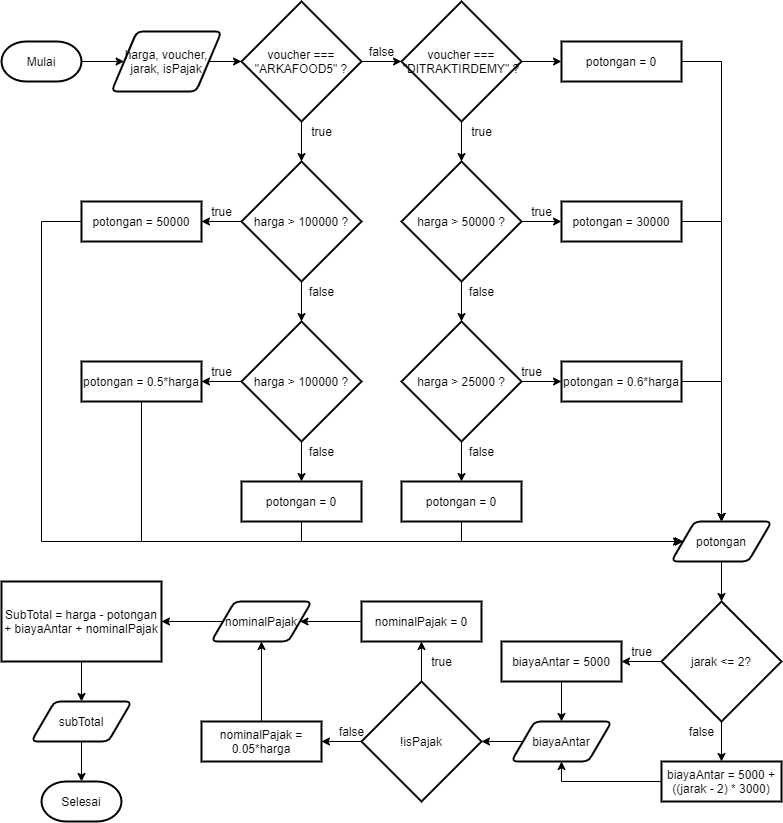

The diagram above was exported from draw.io. Its source (the exported page's mxGraphModel, read from the mxfile embedded in the PNG):
<mxGraphModel dx="1065" dy="534" grid="1" gridSize="10" guides="1" tooltips="1" connect="1" arrows="1" fold="1" page="1" pageScale="1" pageWidth="850" pageHeight="1100" math="0" shadow="0">
  <root>
    <mxCell id="0" />
    <mxCell id="1" parent="0" />
    <mxCell id="2" value="" style="edgeStyle=orthogonalEdgeStyle;rounded=0;orthogonalLoop=1;jettySize=auto;html=1;" edge="1" source="3" target="5" parent="1">
      <mxGeometry relative="1" as="geometry" />
    </mxCell>
    <mxCell id="3" value="Mulai" style="strokeWidth=2;html=1;shape=mxgraph.flowchart.terminator;whiteSpace=wrap;" vertex="1" parent="1">
      <mxGeometry x="40" y="120" width="80" height="40" as="geometry" />
    </mxCell>
    <mxCell id="4" style="edgeStyle=orthogonalEdgeStyle;rounded=0;orthogonalLoop=1;jettySize=auto;html=1;entryX=0;entryY=0.5;entryDx=0;entryDy=0;entryPerimeter=0;" edge="1" source="5" target="8" parent="1">
      <mxGeometry relative="1" as="geometry" />
    </mxCell>
    <mxCell id="5" value="harga, voucher, jarak, isPajak" style="shape=parallelogram;html=1;strokeWidth=2;perimeter=parallelogramPerimeter;whiteSpace=wrap;rounded=1;arcSize=12;size=0.23;" vertex="1" parent="1">
      <mxGeometry x="150" y="110" width="110" height="60" as="geometry" />
    </mxCell>
    <mxCell id="6" value="" style="edgeStyle=orthogonalEdgeStyle;rounded=0;orthogonalLoop=1;jettySize=auto;html=1;" edge="1" source="8" target="11" parent="1">
      <mxGeometry relative="1" as="geometry" />
    </mxCell>
    <mxCell id="7" value="" style="edgeStyle=orthogonalEdgeStyle;rounded=0;orthogonalLoop=1;jettySize=auto;html=1;" edge="1" source="8" target="17" parent="1">
      <mxGeometry relative="1" as="geometry" />
    </mxCell>
    <mxCell id="8" value="voucher === &quot;ARKAFOOD5&quot; ?" style="strokeWidth=2;html=1;shape=mxgraph.flowchart.decision;whiteSpace=wrap;" vertex="1" parent="1">
      <mxGeometry x="280" y="80" width="120" height="120" as="geometry" />
    </mxCell>
    <mxCell id="9" value="" style="edgeStyle=orthogonalEdgeStyle;rounded=0;orthogonalLoop=1;jettySize=auto;html=1;" edge="1" source="11" target="14" parent="1">
      <mxGeometry relative="1" as="geometry" />
    </mxCell>
    <mxCell id="10" value="" style="edgeStyle=orthogonalEdgeStyle;rounded=0;orthogonalLoop=1;jettySize=auto;html=1;" edge="1" source="11" target="21" parent="1">
      <mxGeometry relative="1" as="geometry" />
    </mxCell>
    <mxCell id="11" value="harga &amp;gt; 100000 ?" style="strokeWidth=2;html=1;shape=mxgraph.flowchart.decision;whiteSpace=wrap;" vertex="1" parent="1">
      <mxGeometry x="280" y="240" width="120" height="120" as="geometry" />
    </mxCell>
    <mxCell id="12" value="" style="edgeStyle=orthogonalEdgeStyle;rounded=0;orthogonalLoop=1;jettySize=auto;html=1;" edge="1" source="14" target="23" parent="1">
      <mxGeometry relative="1" as="geometry" />
    </mxCell>
    <mxCell id="13" value="" style="edgeStyle=orthogonalEdgeStyle;rounded=0;orthogonalLoop=1;jettySize=auto;html=1;" edge="1" source="14" target="25" parent="1">
      <mxGeometry relative="1" as="geometry" />
    </mxCell>
    <mxCell id="14" value="harga &amp;gt; 100000 ?" style="strokeWidth=2;html=1;shape=mxgraph.flowchart.decision;whiteSpace=wrap;" vertex="1" parent="1">
      <mxGeometry x="280" y="400" width="120" height="120" as="geometry" />
    </mxCell>
    <mxCell id="15" value="" style="edgeStyle=orthogonalEdgeStyle;rounded=0;orthogonalLoop=1;jettySize=auto;html=1;" edge="1" source="17" target="32" parent="1">
      <mxGeometry relative="1" as="geometry" />
    </mxCell>
    <mxCell id="16" value="" style="edgeStyle=orthogonalEdgeStyle;rounded=0;orthogonalLoop=1;jettySize=auto;html=1;" edge="1" source="17" target="47" parent="1">
      <mxGeometry relative="1" as="geometry" />
    </mxCell>
    <mxCell id="17" value="voucher === &quot;DITRAKTIRDEMY&quot; ?" style="strokeWidth=2;html=1;shape=mxgraph.flowchart.decision;whiteSpace=wrap;" vertex="1" parent="1">
      <mxGeometry x="440" y="80" width="120" height="120" as="geometry" />
    </mxCell>
    <mxCell id="18" value="true" style="text;html=1;align=center;verticalAlign=middle;resizable=0;points=[];autosize=1;strokeColor=none;fillColor=none;" vertex="1" parent="1">
      <mxGeometry x="340" y="200" width="40" height="20" as="geometry" />
    </mxCell>
    <mxCell id="19" value="false" style="text;html=1;align=center;verticalAlign=middle;resizable=0;points=[];autosize=1;strokeColor=none;fillColor=none;" vertex="1" parent="1">
      <mxGeometry x="400" y="120" width="40" height="20" as="geometry" />
    </mxCell>
    <mxCell id="20" style="edgeStyle=orthogonalEdgeStyle;rounded=0;orthogonalLoop=1;jettySize=auto;html=1;entryX=0;entryY=0.5;entryDx=0;entryDy=0;" edge="1" source="21" target="50" parent="1">
      <mxGeometry relative="1" as="geometry">
        <Array as="points">
          <mxPoint x="80" y="300" />
          <mxPoint x="80" y="620" />
        </Array>
      </mxGeometry>
    </mxCell>
    <mxCell id="21" value="potongan = 50000" style="whiteSpace=wrap;html=1;strokeWidth=2;" vertex="1" parent="1">
      <mxGeometry x="120" y="280" width="120" height="40" as="geometry" />
    </mxCell>
    <mxCell id="22" style="edgeStyle=orthogonalEdgeStyle;rounded=0;orthogonalLoop=1;jettySize=auto;html=1;entryX=0;entryY=0.5;entryDx=0;entryDy=0;" edge="1" source="23" target="50" parent="1">
      <mxGeometry relative="1" as="geometry">
        <Array as="points">
          <mxPoint x="180" y="620" />
        </Array>
      </mxGeometry>
    </mxCell>
    <mxCell id="23" value="potongan = 0.5*harga" style="whiteSpace=wrap;html=1;strokeWidth=2;" vertex="1" parent="1">
      <mxGeometry x="120" y="440" width="120" height="40" as="geometry" />
    </mxCell>
    <mxCell id="24" style="edgeStyle=orthogonalEdgeStyle;rounded=0;orthogonalLoop=1;jettySize=auto;html=1;" edge="1" source="25" parent="1">
      <mxGeometry relative="1" as="geometry">
        <mxPoint x="720" y="620" as="targetPoint" />
        <Array as="points">
          <mxPoint x="340" y="620" />
        </Array>
      </mxGeometry>
    </mxCell>
    <mxCell id="25" value="potongan = 0" style="whiteSpace=wrap;html=1;strokeWidth=2;" vertex="1" parent="1">
      <mxGeometry x="280" y="560" width="120" height="40" as="geometry" />
    </mxCell>
    <mxCell id="26" value="true" style="text;html=1;align=center;verticalAlign=middle;resizable=0;points=[];autosize=1;strokeColor=none;fillColor=none;" vertex="1" parent="1">
      <mxGeometry x="240" y="280" width="40" height="20" as="geometry" />
    </mxCell>
    <mxCell id="27" value="true" style="text;html=1;align=center;verticalAlign=middle;resizable=0;points=[];autosize=1;strokeColor=none;fillColor=none;" vertex="1" parent="1">
      <mxGeometry x="240" y="440" width="40" height="20" as="geometry" />
    </mxCell>
    <mxCell id="28" value="false" style="text;html=1;align=center;verticalAlign=middle;resizable=0;points=[];autosize=1;strokeColor=none;fillColor=none;" vertex="1" parent="1">
      <mxGeometry x="340" y="360" width="40" height="20" as="geometry" />
    </mxCell>
    <mxCell id="29" value="false" style="text;html=1;align=center;verticalAlign=middle;resizable=0;points=[];autosize=1;strokeColor=none;fillColor=none;" vertex="1" parent="1">
      <mxGeometry x="340" y="520" width="40" height="20" as="geometry" />
    </mxCell>
    <mxCell id="30" value="" style="edgeStyle=orthogonalEdgeStyle;rounded=0;orthogonalLoop=1;jettySize=auto;html=1;" edge="1" source="32" target="35" parent="1">
      <mxGeometry relative="1" as="geometry" />
    </mxCell>
    <mxCell id="31" value="" style="edgeStyle=orthogonalEdgeStyle;rounded=0;orthogonalLoop=1;jettySize=auto;html=1;" edge="1" source="32" target="37" parent="1">
      <mxGeometry relative="1" as="geometry" />
    </mxCell>
    <mxCell id="32" value="harga &amp;gt; 50000 ?" style="strokeWidth=2;html=1;shape=mxgraph.flowchart.decision;whiteSpace=wrap;" vertex="1" parent="1">
      <mxGeometry x="440" y="240" width="120" height="120" as="geometry" />
    </mxCell>
    <mxCell id="33" value="" style="edgeStyle=orthogonalEdgeStyle;rounded=0;orthogonalLoop=1;jettySize=auto;html=1;" edge="1" source="35" target="39" parent="1">
      <mxGeometry relative="1" as="geometry" />
    </mxCell>
    <mxCell id="34" value="" style="edgeStyle=orthogonalEdgeStyle;rounded=0;orthogonalLoop=1;jettySize=auto;html=1;" edge="1" source="35" target="41" parent="1">
      <mxGeometry relative="1" as="geometry" />
    </mxCell>
    <mxCell id="35" value="harga &amp;gt; 25000 ?" style="strokeWidth=2;html=1;shape=mxgraph.flowchart.decision;whiteSpace=wrap;" vertex="1" parent="1">
      <mxGeometry x="440" y="400" width="120" height="120" as="geometry" />
    </mxCell>
    <mxCell id="36" style="edgeStyle=orthogonalEdgeStyle;rounded=0;orthogonalLoop=1;jettySize=auto;html=1;" edge="1" source="37" target="50" parent="1">
      <mxGeometry relative="1" as="geometry">
        <Array as="points">
          <mxPoint x="760" y="300" />
        </Array>
      </mxGeometry>
    </mxCell>
    <mxCell id="37" value="potongan = 30000" style="whiteSpace=wrap;html=1;strokeWidth=2;" vertex="1" parent="1">
      <mxGeometry x="600" y="280" width="120" height="40" as="geometry" />
    </mxCell>
    <mxCell id="38" style="edgeStyle=orthogonalEdgeStyle;rounded=0;orthogonalLoop=1;jettySize=auto;html=1;entryX=0.5;entryY=0;entryDx=0;entryDy=0;" edge="1" source="39" target="50" parent="1">
      <mxGeometry relative="1" as="geometry">
        <Array as="points">
          <mxPoint x="760" y="460" />
        </Array>
      </mxGeometry>
    </mxCell>
    <mxCell id="39" value="potongan = 0.6*harga" style="whiteSpace=wrap;html=1;strokeWidth=2;" vertex="1" parent="1">
      <mxGeometry x="600" y="440" width="120" height="40" as="geometry" />
    </mxCell>
    <mxCell id="40" style="edgeStyle=orthogonalEdgeStyle;rounded=0;orthogonalLoop=1;jettySize=auto;html=1;entryX=0;entryY=0.5;entryDx=0;entryDy=0;" edge="1" source="41" target="50" parent="1">
      <mxGeometry relative="1" as="geometry">
        <Array as="points">
          <mxPoint x="500" y="620" />
        </Array>
      </mxGeometry>
    </mxCell>
    <mxCell id="41" value="potongan = 0" style="whiteSpace=wrap;html=1;strokeWidth=2;" vertex="1" parent="1">
      <mxGeometry x="440" y="560" width="120" height="40" as="geometry" />
    </mxCell>
    <mxCell id="42" value="true" style="text;html=1;align=center;verticalAlign=middle;resizable=0;points=[];autosize=1;strokeColor=none;fillColor=none;" vertex="1" parent="1">
      <mxGeometry x="560" y="280" width="40" height="20" as="geometry" />
    </mxCell>
    <mxCell id="43" value="true" style="text;html=1;align=center;verticalAlign=middle;resizable=0;points=[];autosize=1;strokeColor=none;fillColor=none;" vertex="1" parent="1">
      <mxGeometry x="550" y="440" width="40" height="20" as="geometry" />
    </mxCell>
    <mxCell id="44" value="false" style="text;html=1;align=center;verticalAlign=middle;resizable=0;points=[];autosize=1;strokeColor=none;fillColor=none;" vertex="1" parent="1">
      <mxGeometry x="500" y="360" width="40" height="20" as="geometry" />
    </mxCell>
    <mxCell id="45" value="false" style="text;html=1;align=center;verticalAlign=middle;resizable=0;points=[];autosize=1;strokeColor=none;fillColor=none;" vertex="1" parent="1">
      <mxGeometry x="500" y="520" width="40" height="20" as="geometry" />
    </mxCell>
    <mxCell id="46" style="edgeStyle=orthogonalEdgeStyle;rounded=0;orthogonalLoop=1;jettySize=auto;html=1;entryX=0.5;entryY=0;entryDx=0;entryDy=0;" edge="1" source="47" target="50" parent="1">
      <mxGeometry relative="1" as="geometry">
        <Array as="points">
          <mxPoint x="760" y="140" />
        </Array>
      </mxGeometry>
    </mxCell>
    <mxCell id="47" value="potongan = 0" style="whiteSpace=wrap;html=1;strokeWidth=2;" vertex="1" parent="1">
      <mxGeometry x="600" y="120" width="120" height="40" as="geometry" />
    </mxCell>
    <mxCell id="48" value="true" style="text;html=1;align=center;verticalAlign=middle;resizable=0;points=[];autosize=1;strokeColor=none;fillColor=none;" vertex="1" parent="1">
      <mxGeometry x="500" y="200" width="40" height="20" as="geometry" />
    </mxCell>
    <mxCell id="49" value="" style="edgeStyle=orthogonalEdgeStyle;rounded=0;orthogonalLoop=1;jettySize=auto;html=1;" edge="1" source="50" target="53" parent="1">
      <mxGeometry relative="1" as="geometry" />
    </mxCell>
    <mxCell id="50" value="potongan" style="shape=parallelogram;html=1;strokeWidth=2;perimeter=parallelogramPerimeter;whiteSpace=wrap;rounded=1;arcSize=12;size=0.23;" vertex="1" parent="1">
      <mxGeometry x="710" y="600" width="100" height="40" as="geometry" />
    </mxCell>
    <mxCell id="51" value="" style="edgeStyle=orthogonalEdgeStyle;rounded=0;orthogonalLoop=1;jettySize=auto;html=1;" edge="1" source="53" target="55" parent="1">
      <mxGeometry relative="1" as="geometry" />
    </mxCell>
    <mxCell id="52" value="" style="edgeStyle=orthogonalEdgeStyle;rounded=0;orthogonalLoop=1;jettySize=auto;html=1;" edge="1" source="53" target="58" parent="1">
      <mxGeometry relative="1" as="geometry" />
    </mxCell>
    <mxCell id="53" value="jarak &amp;lt;= 2?" style="strokeWidth=2;html=1;shape=mxgraph.flowchart.decision;whiteSpace=wrap;" vertex="1" parent="1">
      <mxGeometry x="700" y="680" width="120" height="120" as="geometry" />
    </mxCell>
    <mxCell id="54" value="" style="edgeStyle=orthogonalEdgeStyle;rounded=0;orthogonalLoop=1;jettySize=auto;html=1;" edge="1" source="55" target="61" parent="1">
      <mxGeometry relative="1" as="geometry" />
    </mxCell>
    <mxCell id="55" value="biayaAntar = 5000" style="whiteSpace=wrap;html=1;strokeWidth=2;" vertex="1" parent="1">
      <mxGeometry x="540" y="720" width="120" height="40" as="geometry" />
    </mxCell>
    <mxCell id="56" value="true" style="text;html=1;align=center;verticalAlign=middle;resizable=0;points=[];autosize=1;strokeColor=none;fillColor=none;" vertex="1" parent="1">
      <mxGeometry x="660" y="720" width="40" height="20" as="geometry" />
    </mxCell>
    <mxCell id="57" style="edgeStyle=orthogonalEdgeStyle;rounded=0;orthogonalLoop=1;jettySize=auto;html=1;" edge="1" source="58" target="61" parent="1">
      <mxGeometry relative="1" as="geometry">
        <Array as="points">
          <mxPoint x="600" y="860" />
        </Array>
      </mxGeometry>
    </mxCell>
    <mxCell id="58" value="biayaAntar = 5000 + ((jarak - 2) * 3000)" style="whiteSpace=wrap;html=1;strokeWidth=2;" vertex="1" parent="1">
      <mxGeometry x="700" y="840" width="120" height="40" as="geometry" />
    </mxCell>
    <mxCell id="59" value="false" style="text;html=1;align=center;verticalAlign=middle;resizable=0;points=[];autosize=1;strokeColor=none;fillColor=none;" vertex="1" parent="1">
      <mxGeometry x="720" y="800" width="40" height="20" as="geometry" />
    </mxCell>
    <mxCell id="60" value="" style="edgeStyle=orthogonalEdgeStyle;rounded=0;orthogonalLoop=1;jettySize=auto;html=1;" edge="1" source="61" target="64" parent="1">
      <mxGeometry relative="1" as="geometry" />
    </mxCell>
    <mxCell id="61" value="biayaAntar" style="shape=parallelogram;html=1;strokeWidth=2;perimeter=parallelogramPerimeter;whiteSpace=wrap;rounded=1;arcSize=12;size=0.23;" vertex="1" parent="1">
      <mxGeometry x="550" y="800" width="100" height="40" as="geometry" />
    </mxCell>
    <mxCell id="62" value="" style="edgeStyle=orthogonalEdgeStyle;rounded=0;orthogonalLoop=1;jettySize=auto;html=1;" edge="1" source="64" target="66" parent="1">
      <mxGeometry relative="1" as="geometry" />
    </mxCell>
    <mxCell id="63" value="" style="edgeStyle=orthogonalEdgeStyle;rounded=0;orthogonalLoop=1;jettySize=auto;html=1;" edge="1" source="64" target="68" parent="1">
      <mxGeometry relative="1" as="geometry" />
    </mxCell>
    <mxCell id="64" value="!isPajak" style="strokeWidth=2;html=1;shape=mxgraph.flowchart.decision;whiteSpace=wrap;" vertex="1" parent="1">
      <mxGeometry x="400" y="760" width="120" height="120" as="geometry" />
    </mxCell>
    <mxCell id="65" style="edgeStyle=orthogonalEdgeStyle;rounded=0;orthogonalLoop=1;jettySize=auto;html=1;" edge="1" source="66" target="70" parent="1">
      <mxGeometry relative="1" as="geometry" />
    </mxCell>
    <mxCell id="66" value="nominalPajak = 0" style="whiteSpace=wrap;html=1;strokeWidth=2;" vertex="1" parent="1">
      <mxGeometry x="400" y="680" width="120" height="40" as="geometry" />
    </mxCell>
    <mxCell id="67" value="" style="edgeStyle=orthogonalEdgeStyle;rounded=0;orthogonalLoop=1;jettySize=auto;html=1;" edge="1" source="68" target="70" parent="1">
      <mxGeometry relative="1" as="geometry" />
    </mxCell>
    <mxCell id="68" value="nominalPajak = 0.05*harga" style="whiteSpace=wrap;html=1;strokeWidth=2;" vertex="1" parent="1">
      <mxGeometry x="240" y="800" width="120" height="40" as="geometry" />
    </mxCell>
    <mxCell id="69" value="" style="edgeStyle=orthogonalEdgeStyle;rounded=0;orthogonalLoop=1;jettySize=auto;html=1;" edge="1" source="70" target="72" parent="1">
      <mxGeometry relative="1" as="geometry" />
    </mxCell>
    <mxCell id="70" value="nominalPajak" style="shape=parallelogram;html=1;strokeWidth=2;perimeter=parallelogramPerimeter;whiteSpace=wrap;rounded=1;arcSize=12;size=0.23;" vertex="1" parent="1">
      <mxGeometry x="250" y="680" width="100" height="40" as="geometry" />
    </mxCell>
    <mxCell id="71" value="" style="edgeStyle=orthogonalEdgeStyle;rounded=0;orthogonalLoop=1;jettySize=auto;html=1;" edge="1" source="72" target="76" parent="1">
      <mxGeometry relative="1" as="geometry" />
    </mxCell>
    <mxCell id="72" value="SubTotal = harga - potongan + biayaAntar + nominalPajak" style="whiteSpace=wrap;html=1;strokeWidth=2;" vertex="1" parent="1">
      <mxGeometry x="40" y="660" width="160" height="80" as="geometry" />
    </mxCell>
    <mxCell id="73" value="true" style="text;html=1;align=center;verticalAlign=middle;resizable=0;points=[];autosize=1;strokeColor=none;fillColor=none;" vertex="1" parent="1">
      <mxGeometry x="460" y="730" width="40" height="20" as="geometry" />
    </mxCell>
    <mxCell id="74" value="false" style="text;html=1;align=center;verticalAlign=middle;resizable=0;points=[];autosize=1;strokeColor=none;fillColor=none;" vertex="1" parent="1">
      <mxGeometry x="370" y="800" width="40" height="20" as="geometry" />
    </mxCell>
    <mxCell id="75" value="" style="edgeStyle=orthogonalEdgeStyle;rounded=0;orthogonalLoop=1;jettySize=auto;html=1;" edge="1" source="76" target="77" parent="1">
      <mxGeometry relative="1" as="geometry" />
    </mxCell>
    <mxCell id="76" value="subTotal" style="shape=parallelogram;html=1;strokeWidth=2;perimeter=parallelogramPerimeter;whiteSpace=wrap;rounded=1;arcSize=12;size=0.23;" vertex="1" parent="1">
      <mxGeometry x="70" y="780" width="100" height="40" as="geometry" />
    </mxCell>
    <mxCell id="77" value="Selesai" style="strokeWidth=2;html=1;shape=mxgraph.flowchart.terminator;whiteSpace=wrap;" vertex="1" parent="1">
      <mxGeometry x="80" y="860" width="80" height="40" as="geometry" />
    </mxCell>
  </root>
</mxGraphModel>